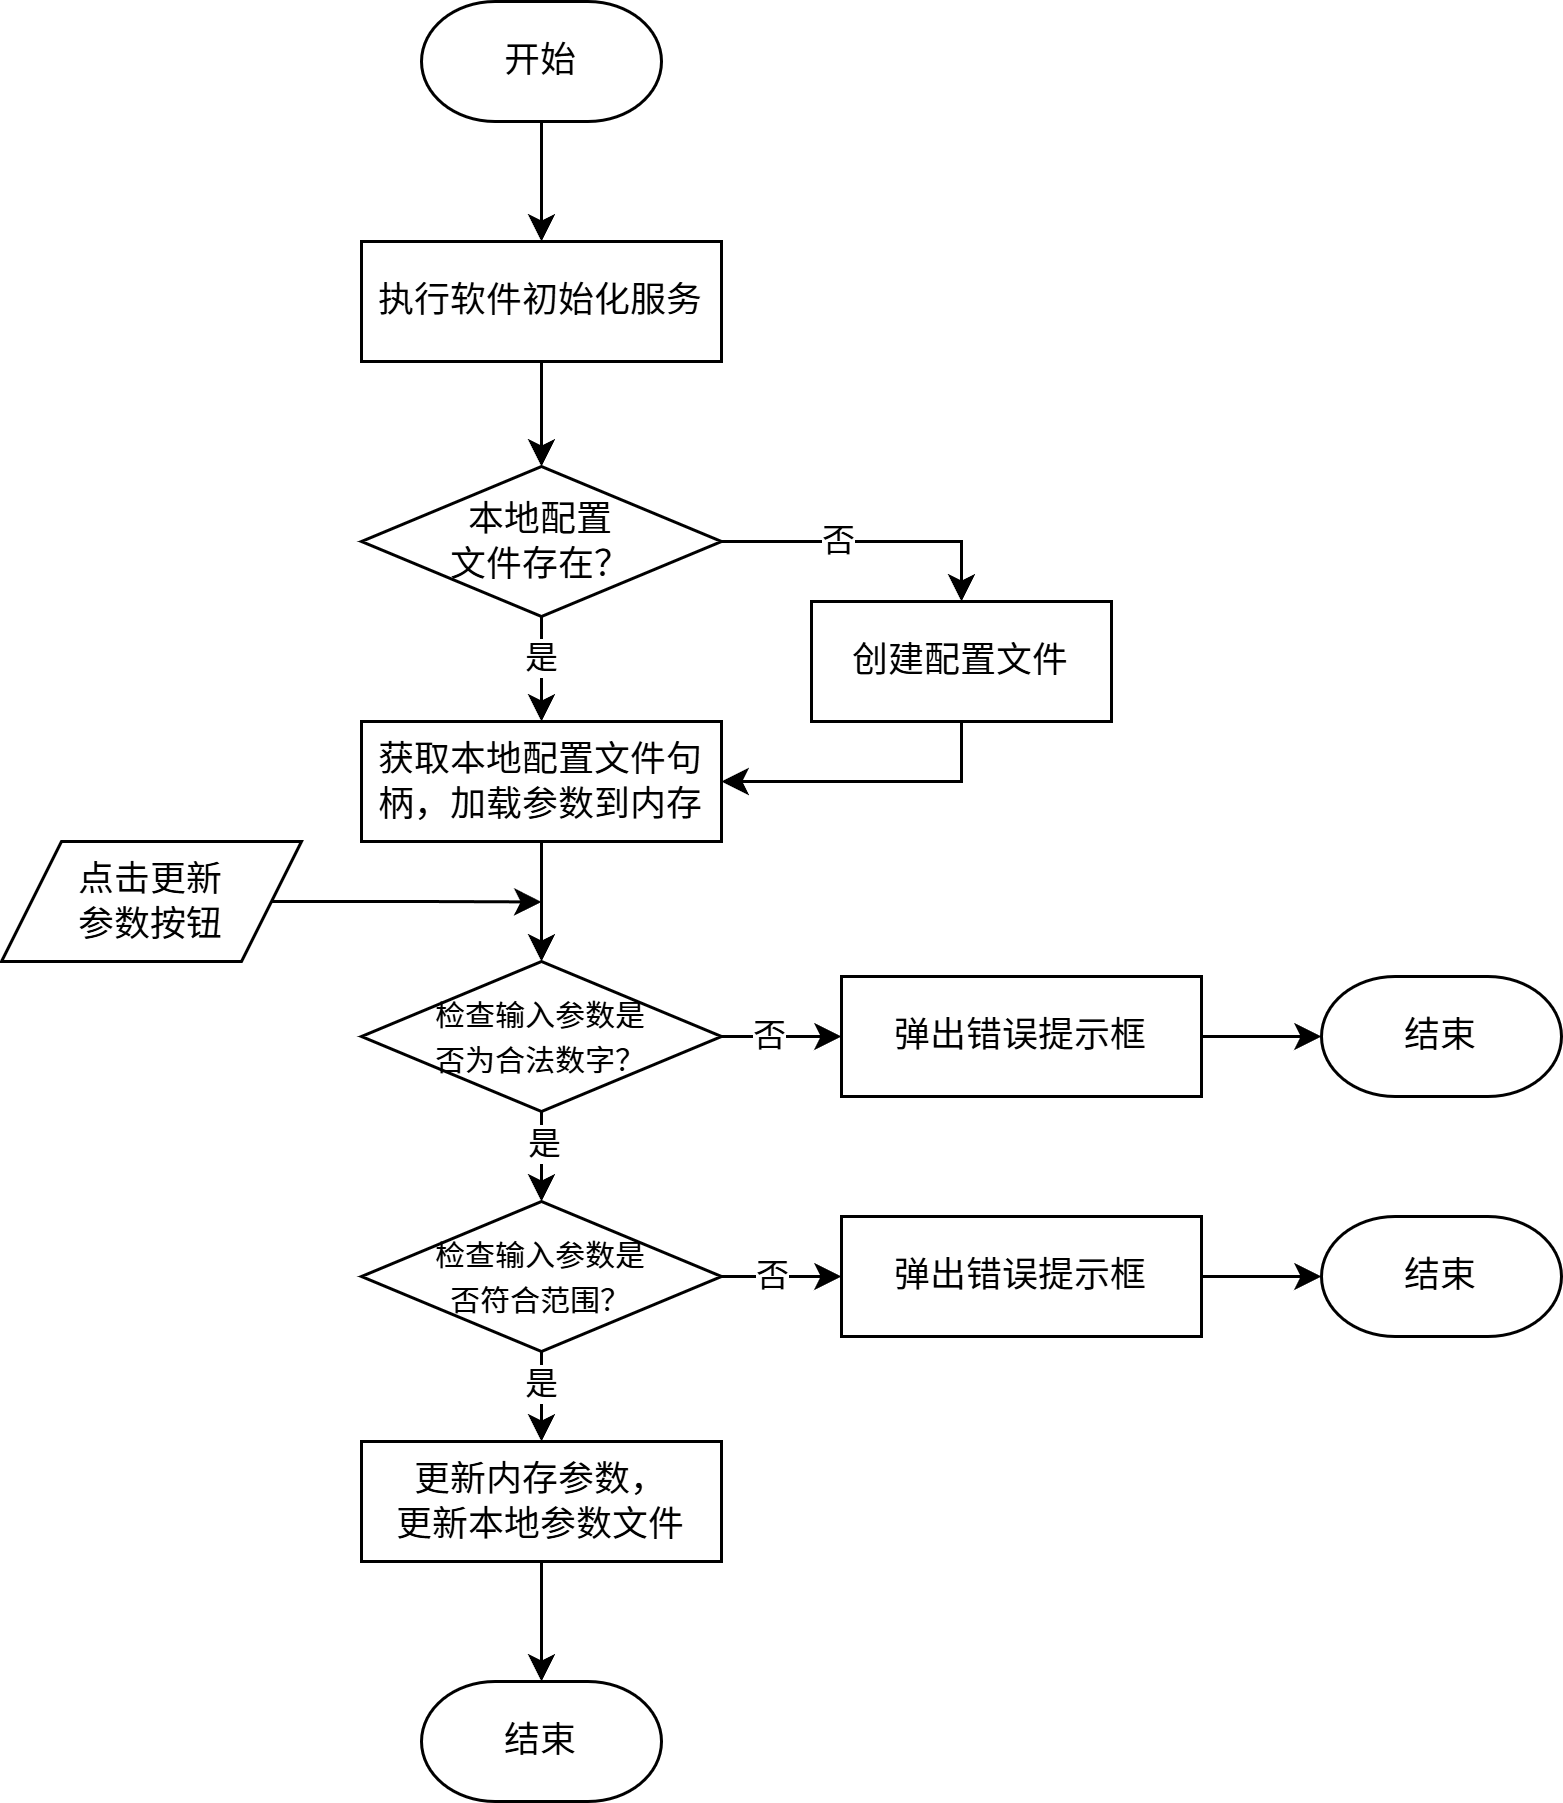

The diagram above was exported from draw.io. Its source (the exported page's mxGraphModel, read from the mxfile embedded in the PNG):
<mxGraphModel dx="614" dy="391" grid="1" gridSize="10" guides="1" tooltips="1" connect="1" arrows="1" fold="1" page="1" pageScale="1" pageWidth="827" pageHeight="1169" math="0" shadow="0">
  <root>
    <mxCell id="0" />
    <mxCell id="1" parent="0" />
    <mxCell id="m_KNvEHkv_iCMNNnLK8O-23" style="edgeStyle=orthogonalEdgeStyle;rounded=0;orthogonalLoop=1;jettySize=auto;html=1;exitX=0.5;exitY=1;exitDx=0;exitDy=0;exitPerimeter=0;entryX=0.5;entryY=0;entryDx=0;entryDy=0;" edge="1" parent="1" source="m_KNvEHkv_iCMNNnLK8O-7" target="m_KNvEHkv_iCMNNnLK8O-22">
      <mxGeometry relative="1" as="geometry" />
    </mxCell>
    <mxCell id="m_KNvEHkv_iCMNNnLK8O-7" value="开始" style="strokeWidth=1;html=1;shape=mxgraph.flowchart.terminator;whiteSpace=wrap;" vertex="1" parent="1">
      <mxGeometry x="180" y="120" width="80" height="40" as="geometry" />
    </mxCell>
    <mxCell id="m_KNvEHkv_iCMNNnLK8O-14" style="edgeStyle=orthogonalEdgeStyle;rounded=0;orthogonalLoop=1;jettySize=auto;html=1;exitX=0.5;exitY=1;exitDx=0;exitDy=0;exitPerimeter=0;entryX=0.5;entryY=0;entryDx=0;entryDy=0;" edge="1" parent="1" source="m_KNvEHkv_iCMNNnLK8O-8" target="m_KNvEHkv_iCMNNnLK8O-10">
      <mxGeometry relative="1" as="geometry" />
    </mxCell>
    <mxCell id="m_KNvEHkv_iCMNNnLK8O-35" value="是" style="edgeLabel;html=1;align=center;verticalAlign=middle;resizable=0;points=[];" vertex="1" connectable="0" parent="m_KNvEHkv_iCMNNnLK8O-14">
      <mxGeometry x="-0.2413" relative="1" as="geometry">
        <mxPoint as="offset" />
      </mxGeometry>
    </mxCell>
    <mxCell id="m_KNvEHkv_iCMNNnLK8O-40" style="edgeStyle=orthogonalEdgeStyle;rounded=0;orthogonalLoop=1;jettySize=auto;html=1;exitX=1;exitY=0.5;exitDx=0;exitDy=0;exitPerimeter=0;entryX=0.5;entryY=0;entryDx=0;entryDy=0;" edge="1" parent="1" source="m_KNvEHkv_iCMNNnLK8O-8" target="m_KNvEHkv_iCMNNnLK8O-9">
      <mxGeometry relative="1" as="geometry" />
    </mxCell>
    <mxCell id="m_KNvEHkv_iCMNNnLK8O-41" value="否" style="edgeLabel;html=1;align=center;verticalAlign=middle;resizable=0;points=[];" vertex="1" connectable="0" parent="m_KNvEHkv_iCMNNnLK8O-40">
      <mxGeometry x="-0.221" relative="1" as="geometry">
        <mxPoint as="offset" />
      </mxGeometry>
    </mxCell>
    <mxCell id="m_KNvEHkv_iCMNNnLK8O-8" value="本地配置&lt;div&gt;文件存在？&lt;/div&gt;" style="strokeWidth=1;html=1;shape=mxgraph.flowchart.decision;whiteSpace=wrap;" vertex="1" parent="1">
      <mxGeometry x="160" y="275" width="120" height="50" as="geometry" />
    </mxCell>
    <mxCell id="m_KNvEHkv_iCMNNnLK8O-12" style="edgeStyle=orthogonalEdgeStyle;rounded=0;orthogonalLoop=1;jettySize=auto;html=1;exitX=0.5;exitY=1;exitDx=0;exitDy=0;entryX=1;entryY=0.5;entryDx=0;entryDy=0;" edge="1" parent="1" source="m_KNvEHkv_iCMNNnLK8O-9" target="m_KNvEHkv_iCMNNnLK8O-10">
      <mxGeometry relative="1" as="geometry" />
    </mxCell>
    <mxCell id="m_KNvEHkv_iCMNNnLK8O-9" value="创建配置文件" style="rounded=0;whiteSpace=wrap;html=1;" vertex="1" parent="1">
      <mxGeometry x="310" y="320" width="100" height="40" as="geometry" />
    </mxCell>
    <mxCell id="m_KNvEHkv_iCMNNnLK8O-10" value="获取本地配置文件句柄，加载参数到内存" style="rounded=0;whiteSpace=wrap;html=1;" vertex="1" parent="1">
      <mxGeometry x="160" y="360" width="120" height="40" as="geometry" />
    </mxCell>
    <mxCell id="m_KNvEHkv_iCMNNnLK8O-19" style="edgeStyle=orthogonalEdgeStyle;rounded=0;orthogonalLoop=1;jettySize=auto;html=1;exitX=1;exitY=0.5;exitDx=0;exitDy=0;" edge="1" parent="1" source="m_KNvEHkv_iCMNNnLK8O-15">
      <mxGeometry relative="1" as="geometry">
        <mxPoint x="220" y="420.1428571428571" as="targetPoint" />
      </mxGeometry>
    </mxCell>
    <mxCell id="m_KNvEHkv_iCMNNnLK8O-15" value="点击更新&lt;div&gt;参数按钮&lt;/div&gt;" style="shape=parallelogram;perimeter=parallelogramPerimeter;whiteSpace=wrap;html=1;fixedSize=1;" vertex="1" parent="1">
      <mxGeometry x="40" y="400" width="100" height="40" as="geometry" />
    </mxCell>
    <mxCell id="m_KNvEHkv_iCMNNnLK8O-17" value="&lt;font style=&quot;font-size: 10px;&quot;&gt;检查输入参数&lt;/font&gt;&lt;span style=&quot;font-size: 10px; background-color: transparent; color: light-dark(rgb(0, 0, 0), rgb(255, 255, 255));&quot;&gt;是&lt;/span&gt;&lt;div&gt;&lt;span style=&quot;font-size: 10px; background-color: transparent; color: light-dark(rgb(0, 0, 0), rgb(255, 255, 255));&quot;&gt;否为合法数字？&lt;/span&gt;&lt;/div&gt;" style="strokeWidth=1;html=1;shape=mxgraph.flowchart.decision;whiteSpace=wrap;" vertex="1" parent="1">
      <mxGeometry x="160" y="440" width="120" height="50" as="geometry" />
    </mxCell>
    <mxCell id="m_KNvEHkv_iCMNNnLK8O-18" style="edgeStyle=orthogonalEdgeStyle;rounded=0;orthogonalLoop=1;jettySize=auto;html=1;exitX=0.5;exitY=1;exitDx=0;exitDy=0;entryX=0.5;entryY=0;entryDx=0;entryDy=0;entryPerimeter=0;" edge="1" parent="1" source="m_KNvEHkv_iCMNNnLK8O-10" target="m_KNvEHkv_iCMNNnLK8O-17">
      <mxGeometry relative="1" as="geometry" />
    </mxCell>
    <mxCell id="m_KNvEHkv_iCMNNnLK8O-20" value="结束" style="strokeWidth=1;html=1;shape=mxgraph.flowchart.terminator;whiteSpace=wrap;" vertex="1" parent="1">
      <mxGeometry x="480" y="445" width="80" height="40" as="geometry" />
    </mxCell>
    <mxCell id="m_KNvEHkv_iCMNNnLK8O-22" value="执行软件初始化服务" style="rounded=0;whiteSpace=wrap;html=1;" vertex="1" parent="1">
      <mxGeometry x="160" y="200" width="120" height="40" as="geometry" />
    </mxCell>
    <mxCell id="m_KNvEHkv_iCMNNnLK8O-24" style="edgeStyle=orthogonalEdgeStyle;rounded=0;orthogonalLoop=1;jettySize=auto;html=1;exitX=0.5;exitY=1;exitDx=0;exitDy=0;entryX=0.5;entryY=0;entryDx=0;entryDy=0;entryPerimeter=0;" edge="1" parent="1" source="m_KNvEHkv_iCMNNnLK8O-22" target="m_KNvEHkv_iCMNNnLK8O-8">
      <mxGeometry relative="1" as="geometry" />
    </mxCell>
    <mxCell id="m_KNvEHkv_iCMNNnLK8O-25" style="edgeStyle=orthogonalEdgeStyle;rounded=0;orthogonalLoop=1;jettySize=auto;html=1;exitX=1;exitY=0.5;exitDx=0;exitDy=0;exitPerimeter=0;entryX=0;entryY=0.5;entryDx=0;entryDy=0;" edge="1" parent="1" source="m_KNvEHkv_iCMNNnLK8O-17" target="m_KNvEHkv_iCMNNnLK8O-42">
      <mxGeometry relative="1" as="geometry">
        <mxPoint x="340" y="465" as="targetPoint" />
      </mxGeometry>
    </mxCell>
    <mxCell id="m_KNvEHkv_iCMNNnLK8O-36" value="否" style="edgeLabel;html=1;align=center;verticalAlign=middle;resizable=0;points=[];" vertex="1" connectable="0" parent="m_KNvEHkv_iCMNNnLK8O-25">
      <mxGeometry x="-0.1833" relative="1" as="geometry">
        <mxPoint as="offset" />
      </mxGeometry>
    </mxCell>
    <mxCell id="m_KNvEHkv_iCMNNnLK8O-29" style="edgeStyle=orthogonalEdgeStyle;rounded=0;orthogonalLoop=1;jettySize=auto;html=1;exitX=0.5;exitY=1;exitDx=0;exitDy=0;exitPerimeter=0;entryX=0.5;entryY=0;entryDx=0;entryDy=0;" edge="1" parent="1" source="m_KNvEHkv_iCMNNnLK8O-26" target="m_KNvEHkv_iCMNNnLK8O-28">
      <mxGeometry relative="1" as="geometry" />
    </mxCell>
    <mxCell id="m_KNvEHkv_iCMNNnLK8O-39" value="是" style="edgeLabel;html=1;align=center;verticalAlign=middle;resizable=0;points=[];" vertex="1" connectable="0" parent="m_KNvEHkv_iCMNNnLK8O-29">
      <mxGeometry x="-0.3074" relative="1" as="geometry">
        <mxPoint as="offset" />
      </mxGeometry>
    </mxCell>
    <mxCell id="m_KNvEHkv_iCMNNnLK8O-26" value="&lt;font style=&quot;font-size: 10px;&quot;&gt;检查输入参数&lt;/font&gt;&lt;span style=&quot;font-size: 10px; background-color: transparent; color: light-dark(rgb(0, 0, 0), rgb(255, 255, 255));&quot;&gt;是&lt;/span&gt;&lt;div&gt;&lt;span style=&quot;font-size: 10px; background-color: transparent; color: light-dark(rgb(0, 0, 0), rgb(255, 255, 255));&quot;&gt;否符合范围？&lt;/span&gt;&lt;/div&gt;" style="strokeWidth=1;html=1;shape=mxgraph.flowchart.decision;whiteSpace=wrap;" vertex="1" parent="1">
      <mxGeometry x="160" y="520" width="120" height="50" as="geometry" />
    </mxCell>
    <mxCell id="m_KNvEHkv_iCMNNnLK8O-27" style="edgeStyle=orthogonalEdgeStyle;rounded=0;orthogonalLoop=1;jettySize=auto;html=1;exitX=0.5;exitY=1;exitDx=0;exitDy=0;exitPerimeter=0;entryX=0.5;entryY=0;entryDx=0;entryDy=0;entryPerimeter=0;" edge="1" parent="1" source="m_KNvEHkv_iCMNNnLK8O-17" target="m_KNvEHkv_iCMNNnLK8O-26">
      <mxGeometry relative="1" as="geometry" />
    </mxCell>
    <mxCell id="m_KNvEHkv_iCMNNnLK8O-38" value="是" style="edgeLabel;html=1;align=center;verticalAlign=middle;resizable=0;points=[];" vertex="1" connectable="0" parent="m_KNvEHkv_iCMNNnLK8O-27">
      <mxGeometry x="-0.2889" y="1" relative="1" as="geometry">
        <mxPoint as="offset" />
      </mxGeometry>
    </mxCell>
    <mxCell id="m_KNvEHkv_iCMNNnLK8O-28" value="更新内存参数，&lt;div&gt;更新本地参数文件&lt;/div&gt;" style="rounded=0;whiteSpace=wrap;html=1;" vertex="1" parent="1">
      <mxGeometry x="160" y="600" width="120" height="40" as="geometry" />
    </mxCell>
    <mxCell id="m_KNvEHkv_iCMNNnLK8O-30" value="结束" style="strokeWidth=1;html=1;shape=mxgraph.flowchart.terminator;whiteSpace=wrap;" vertex="1" parent="1">
      <mxGeometry x="480" y="525" width="80" height="40" as="geometry" />
    </mxCell>
    <mxCell id="m_KNvEHkv_iCMNNnLK8O-31" style="edgeStyle=orthogonalEdgeStyle;rounded=0;orthogonalLoop=1;jettySize=auto;html=1;exitX=1;exitY=0.5;exitDx=0;exitDy=0;exitPerimeter=0;entryX=0;entryY=0.5;entryDx=0;entryDy=0;" edge="1" parent="1" source="m_KNvEHkv_iCMNNnLK8O-26" target="m_KNvEHkv_iCMNNnLK8O-44">
      <mxGeometry relative="1" as="geometry">
        <mxPoint x="320" y="545" as="targetPoint" />
      </mxGeometry>
    </mxCell>
    <mxCell id="m_KNvEHkv_iCMNNnLK8O-37" value="否" style="edgeLabel;html=1;align=center;verticalAlign=middle;resizable=0;points=[];" vertex="1" connectable="0" parent="m_KNvEHkv_iCMNNnLK8O-31">
      <mxGeometry x="-0.175" relative="1" as="geometry">
        <mxPoint as="offset" />
      </mxGeometry>
    </mxCell>
    <mxCell id="m_KNvEHkv_iCMNNnLK8O-32" value="结束" style="strokeWidth=1;html=1;shape=mxgraph.flowchart.terminator;whiteSpace=wrap;" vertex="1" parent="1">
      <mxGeometry x="180" y="680" width="80" height="40" as="geometry" />
    </mxCell>
    <mxCell id="m_KNvEHkv_iCMNNnLK8O-33" style="edgeStyle=orthogonalEdgeStyle;rounded=0;orthogonalLoop=1;jettySize=auto;html=1;exitX=0.5;exitY=1;exitDx=0;exitDy=0;entryX=0.5;entryY=0;entryDx=0;entryDy=0;entryPerimeter=0;" edge="1" parent="1" source="m_KNvEHkv_iCMNNnLK8O-28" target="m_KNvEHkv_iCMNNnLK8O-32">
      <mxGeometry relative="1" as="geometry" />
    </mxCell>
    <mxCell id="m_KNvEHkv_iCMNNnLK8O-42" value="弹出错误提示框" style="rounded=0;whiteSpace=wrap;html=1;" vertex="1" parent="1">
      <mxGeometry x="320" y="445" width="120" height="40" as="geometry" />
    </mxCell>
    <mxCell id="m_KNvEHkv_iCMNNnLK8O-43" style="edgeStyle=orthogonalEdgeStyle;rounded=0;orthogonalLoop=1;jettySize=auto;html=1;exitX=1;exitY=0.5;exitDx=0;exitDy=0;entryX=0;entryY=0.5;entryDx=0;entryDy=0;entryPerimeter=0;" edge="1" parent="1" source="m_KNvEHkv_iCMNNnLK8O-42" target="m_KNvEHkv_iCMNNnLK8O-20">
      <mxGeometry relative="1" as="geometry" />
    </mxCell>
    <mxCell id="m_KNvEHkv_iCMNNnLK8O-44" value="弹出错误提示框" style="rounded=0;whiteSpace=wrap;html=1;" vertex="1" parent="1">
      <mxGeometry x="320" y="525" width="120" height="40" as="geometry" />
    </mxCell>
    <mxCell id="m_KNvEHkv_iCMNNnLK8O-45" style="edgeStyle=orthogonalEdgeStyle;rounded=0;orthogonalLoop=1;jettySize=auto;html=1;exitX=1;exitY=0.5;exitDx=0;exitDy=0;entryX=0;entryY=0.5;entryDx=0;entryDy=0;entryPerimeter=0;" edge="1" parent="1" source="m_KNvEHkv_iCMNNnLK8O-44" target="m_KNvEHkv_iCMNNnLK8O-30">
      <mxGeometry relative="1" as="geometry" />
    </mxCell>
  </root>
</mxGraphModel>